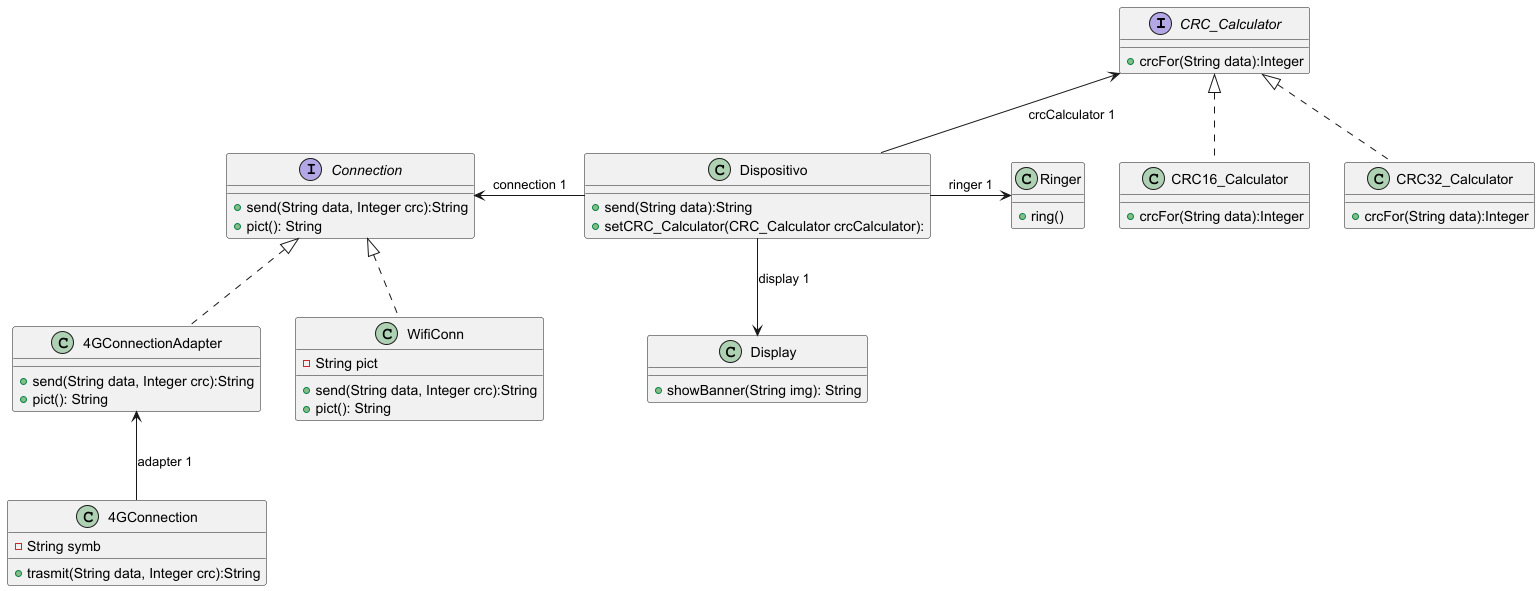

The diagram above was rendered by PlantUML. Its source (embedded in the PNG):
@startuml


interface CRC_Calculator {
    + crcFor(String data):Integer
}

class CRC16_Calculator implements CRC_Calculator{
    + crcFor(String data):Integer
}

class CRC32_Calculator implements CRC_Calculator {
    + crcFor(String data):Integer
}

class Ringer {
    + ring()
}

class Display {
    + showBanner(String img): String
}

class Dispositivo {
    + send(String data):String
    + setCRC_Calculator(CRC_Calculator crcCalculator):
}

interface Connection {
    + send(String data, Integer crc):String
    + pict(): String
}

class WifiConn implements Connection {
   - String pict

   + send(String data, Integer crc):String
   + pict(): String
}

class 4GConnectionAdapter implements Connection{
    + send(String data, Integer crc):String
    + pict(): String
}

class 4GConnection {
   - String symb

   + trasmit(String data, Integer crc):String
}

Dispositivo -right-> Ringer: ringer 1
Dispositivo -up-> CRC_Calculator: crcCalculator 1
Dispositivo -down-> Display: display 1
Dispositivo -left-> Connection: connection 1
4GConnection -up-> 4GConnectionAdapter: adapter 1

@enduml